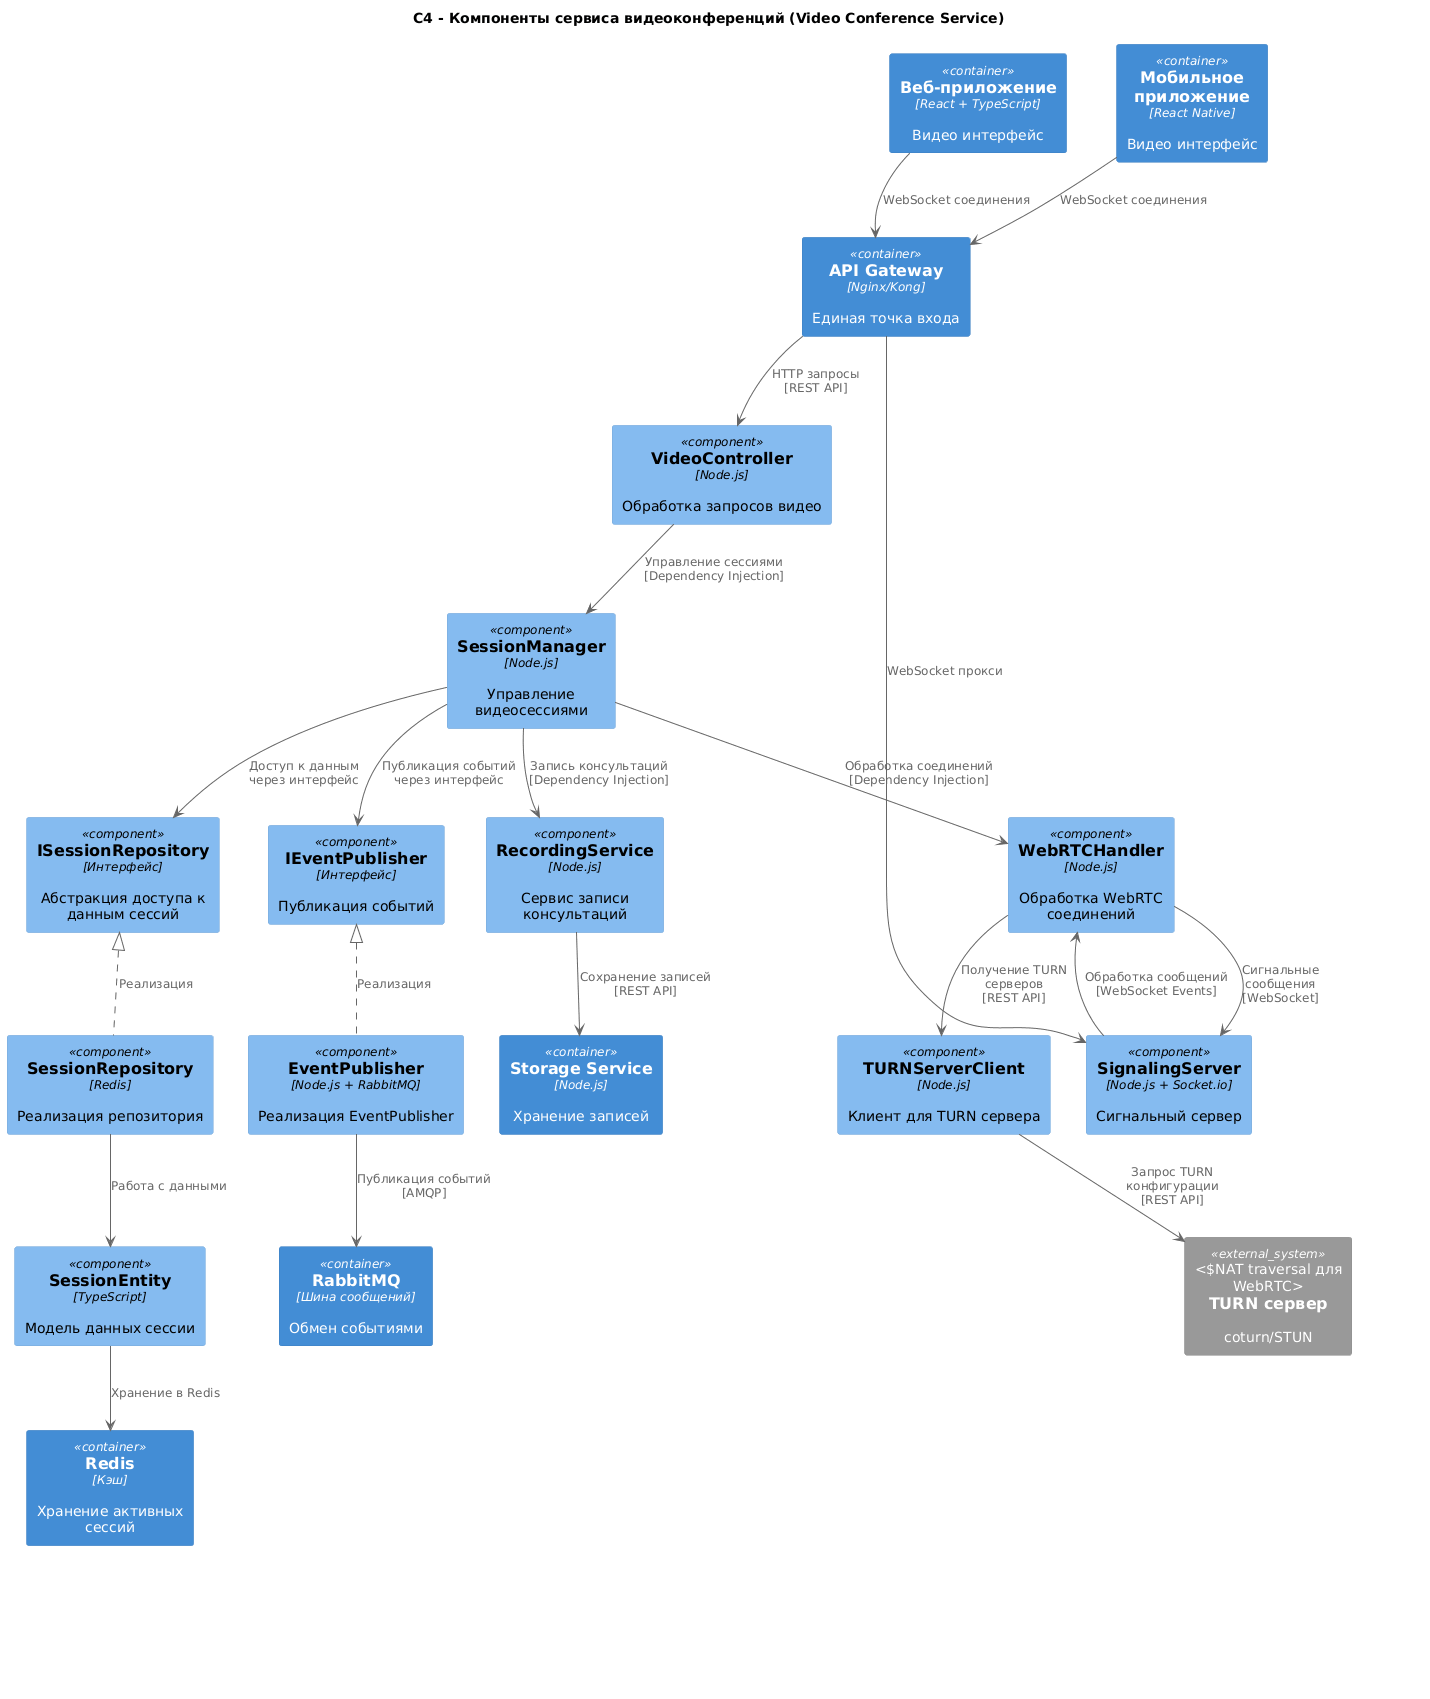

The diagram above was rendered by PlantUML. Its source (embedded in the PNG):
@startuml
!include <C4/C4_Component>

title C4 - Компоненты сервиса видеоконференций (Video Conference Service)

' === Клиентские приложения ===
Container(spa_client, "Веб-приложение", "React + TypeScript", "Видео интерфейс")
Container(mobile_app, "Мобильное приложение", "React Native", "Видео интерфейс")

' === API Gateway ===
Container(api_gateway, "API Gateway", "Nginx/Kong", "Единая точка входа")

' === Компоненты Video Conference Service ===
Component(video_controller, "VideoController", "Node.js", "Обработка запросов видео")

Component(session_manager, "SessionManager", "Node.js", "Управление видеосессиями")

Component(webrtc_handler, "WebRTCHandler", "Node.js", "Обработка WebRTC соединений")

Component(signaling_server, "SignalingServer", "Node.js + Socket.io", "Сигнальный сервер")

Component(turn_server_client, "TURNServerClient", "Node.js", "Клиент для TURN сервера")

Component(session_repository_interface, "ISessionRepository", "Интерфейс", "Абстракция доступа к данным сессий")

Component(session_repository_impl, "SessionRepository", "Redis", "Реализация репозитория")

Component(session_entity, "SessionEntity", "TypeScript", "Модель данных сессии")

Component(event_publisher_interface, "IEventPublisher", "Интерфейс", "Публикация событий")

Component(event_publisher_impl, "EventPublisher", "Node.js + RabbitMQ", "Реализация EventPublisher")

Component(recording_service, "RecordingService", "Node.js", "Сервис записи консультаций")

' === Внешние системы и контейнеры ===
Container(redis_cache, "Redis", "Кэш", "Хранение активных сессий")

Container(message_queue, "RabbitMQ", "Шина сообщений", "Обмен событиями")

System_Ext(turn_server, "TURN сервер", "coturn/STUN", "NAT traversal для WebRTC")

Container(storage_service, "Storage Service", "Node.js", "Хранение записей")

' === Связи между компонентами ===

' WebSocket соединения от клиентов
spa_client --> api_gateway : "WebSocket соединения"
mobile_app --> api_gateway : "WebSocket соединения"

' Маршрутизация через API Gateway
api_gateway --> video_controller : "HTTP запросы\n[REST API]"
api_gateway --> signaling_server : "WebSocket прокси"

' Внутренние связи сервиса
video_controller --> session_manager : "Управление сессиями\n[Dependency Injection]"

session_manager --> webrtc_handler : "Обработка соединений\n[Dependency Injection]"
session_manager --> session_repository_interface : "Доступ к данным\nчерез интерфейс"
session_manager --> event_publisher_interface : "Публикация событий\nчерез интерфейс"
session_manager --> recording_service : "Запись консультаций\n[Dependency Injection]"

webrtc_handler --> signaling_server : "Сигнальные сообщения\n[WebSocket]"
webrtc_handler --> turn_server_client : "Получение TURN серверов\n[REST API]"

signaling_server --> webrtc_handler : "Обработка сообщений\n[WebSocket Events]"

turn_server_client --> turn_server : "Запрос TURN конфигурации\n[REST API]"

session_repository_interface <|.. session_repository_impl : "Реализация"

session_repository_impl --> session_entity : "Работа с данными"
session_entity --> redis_cache : "Хранение в Redis"

event_publisher_interface <|.. event_publisher_impl : "Реализация"
event_publisher_impl --> message_queue : "Публикация событий\n[AMQP]"

recording_service --> storage_service : "Сохранение записей\n[REST API]"

' === Поток видеоданных ===
spa_client -[hidden]d-> webrtc_handler : "WebRTC поток\n[Peer-to-Peer]"
mobile_app -[hidden]d-> webrtc_handler : "WebRTC поток\n[Peer-to-Peer]"
webrtc_handler -[hidden]d-> turn_server : "TURN реле\n[UDP/TCP]"

' === Легенда ===
legend right
  <b>Легенда:</b>
  ====
  Сплошная линия = синхронное взаимодействие
  Пунктирная линия = реализация интерфейса
  Пунктир с точками = поток данных
  Голубой = внутренние компоненты сервиса
  Оранжевый = внешние зависимости
endlegend
@enduml